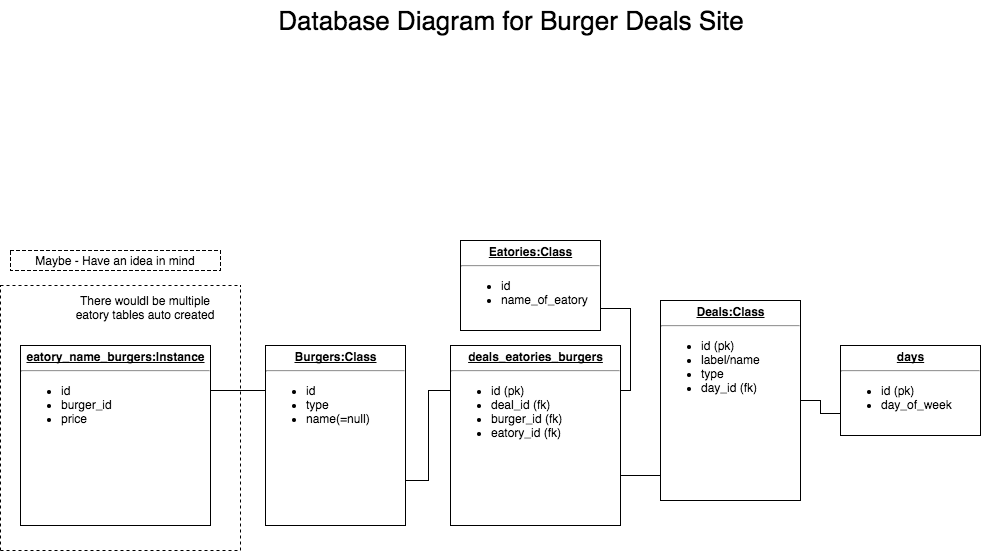

The diagram above was exported from draw.io. Its source (the exported page's mxGraphModel, read from the mxfile embedded in the PNG):
<mxGraphModel dx="580" dy="755" grid="1" gridSize="10" guides="1" tooltips="1" connect="1" arrows="1" fold="1" page="1" pageScale="1" pageWidth="1100" pageHeight="850" background="#ffffff" math="0" shadow="0">
  <root>
    <mxCell id="0" />
    <mxCell id="1" parent="0" />
    <mxCell id="24794b860abc3c2d-1" value="&lt;p style=&quot;margin: 0px ; margin-top: 4px ; text-align: center ; text-decoration: underline&quot;&gt;&lt;b&gt;eatory_name_burgers:Instance&lt;/b&gt;&lt;/p&gt;&lt;hr&gt;&lt;p style=&quot;margin: 0px ; margin-left: 8px&quot;&gt;&lt;/p&gt;&lt;ul&gt;&lt;li&gt;&lt;span style=&quot;font-size: 12px&quot;&gt;id&lt;/span&gt;&lt;/li&gt;&lt;li&gt;burger_id&lt;/li&gt;&lt;li&gt;price&lt;/li&gt;&lt;/ul&gt;&lt;p&gt;&lt;/p&gt;" style="verticalAlign=top;align=left;overflow=fill;fontSize=12;fontFamily=Helvetica;html=1;rounded=0;shadow=0;comic=0;labelBackgroundColor=none;strokeColor=#000000;strokeWidth=1;fillColor=#ffffff;" parent="1" vertex="1">
      <mxGeometry x="80" y="395" width="190" height="180" as="geometry" />
    </mxCell>
    <mxCell id="24794b860abc3c2d-40" style="edgeStyle=orthogonalEdgeStyle;rounded=0;html=1;exitX=0;exitY=0.25;entryX=1;entryY=0.25;labelBackgroundColor=none;endArrow=none;endFill=0;endSize=8;fontFamily=Verdana;fontSize=12;align=left;" parent="1" source="24794b860abc3c2d-17" target="24794b860abc3c2d-1" edge="1">
      <mxGeometry relative="1" as="geometry" />
    </mxCell>
    <mxCell id="24794b860abc3c2d-17" value="&lt;p style=&quot;text-align: center ; margin: 4px 0px 0px ; text-decoration: underline&quot;&gt;&lt;b&gt;Burgers:Class&lt;/b&gt;&lt;/p&gt;&lt;hr&gt;&lt;p style=&quot;margin: 0px ; margin-left: 8px&quot;&gt;&lt;/p&gt;&lt;ul&gt;&lt;li&gt;&lt;span style=&quot;font-size: 12px&quot;&gt;id&lt;/span&gt;&lt;/li&gt;&lt;li&gt;&lt;span style=&quot;font-size: 12px&quot;&gt;type&lt;/span&gt;&lt;/li&gt;&lt;li&gt;&lt;span style=&quot;font-size: 12px&quot;&gt;name(=null)&lt;/span&gt;&lt;/li&gt;&lt;/ul&gt;&lt;p&gt;&lt;/p&gt;" style="verticalAlign=top;align=left;overflow=fill;fontSize=12;fontFamily=Helvetica;html=1;rounded=0;shadow=0;comic=0;labelBackgroundColor=none;strokeColor=#000000;strokeWidth=1;fillColor=#ffffff;" parent="1" vertex="1">
      <mxGeometry x="325" y="395" width="140" height="180" as="geometry" />
    </mxCell>
    <mxCell id="24794b860abc3c2d-20" value="&lt;p style=&quot;margin: 0px ; margin-top: 4px ; text-align: center ; text-decoration: underline&quot;&gt;&lt;b&gt;Eatories:Class&lt;/b&gt;&lt;/p&gt;&lt;hr&gt;&lt;p style=&quot;margin: 0px ; margin-left: 8px&quot;&gt;&lt;ul&gt;&lt;li&gt;&lt;span style=&quot;font-size: 12px&quot;&gt;id&lt;/span&gt;&lt;/li&gt;&lt;li&gt;&lt;span style=&quot;font-size: 12px&quot;&gt;name_of_eatory&lt;/span&gt;&lt;/li&gt;&lt;/ul&gt;&lt;/p&gt;" style="verticalAlign=top;align=left;overflow=fill;fontSize=12;fontFamily=Helvetica;html=1;rounded=0;shadow=0;comic=0;labelBackgroundColor=none;strokeColor=#000000;strokeWidth=1;fillColor=#ffffff;" parent="1" vertex="1">
      <mxGeometry x="520" y="290" width="140" height="90" as="geometry" />
    </mxCell>
    <mxCell id="24794b860abc3c2d-33" style="edgeStyle=orthogonalEdgeStyle;rounded=0;html=1;exitX=1;exitY=0.5;entryX=0;entryY=0.75;labelBackgroundColor=none;endArrow=none;endFill=0;endSize=8;fontFamily=Verdana;fontSize=12;align=left;" parent="1" source="24794b860abc3c2d-21" target="24794b860abc3c2d-24" edge="1">
      <mxGeometry relative="1" as="geometry">
        <Array as="points">
          <mxPoint x="575" y="555" />
          <mxPoint x="575" y="525" />
        </Array>
      </mxGeometry>
    </mxCell>
    <mxCell id="24794b860abc3c2d-35" style="edgeStyle=orthogonalEdgeStyle;rounded=0;html=1;exitX=1;exitY=0.25;entryX=1;entryY=0.75;labelBackgroundColor=none;endArrow=none;endFill=0;endSize=8;fontFamily=Verdana;fontSize=12;align=left;" parent="1" source="24794b860abc3c2d-21" target="24794b860abc3c2d-20" edge="1">
      <mxGeometry relative="1" as="geometry" />
    </mxCell>
    <mxCell id="24794b860abc3c2d-48" style="edgeStyle=orthogonalEdgeStyle;rounded=0;html=1;exitX=0;exitY=0.25;entryX=1;entryY=0.75;labelBackgroundColor=none;endArrow=none;endFill=0;endSize=8;fontFamily=Verdana;fontSize=12;align=left;" parent="1" source="24794b860abc3c2d-21" target="24794b860abc3c2d-17" edge="1">
      <mxGeometry relative="1" as="geometry" />
    </mxCell>
    <mxCell id="24794b860abc3c2d-21" value="&lt;p style=&quot;margin: 0px ; margin-top: 4px ; text-align: center ; text-decoration: underline&quot;&gt;&lt;b&gt;deals_eatories_burgers&lt;/b&gt;&lt;/p&gt;&lt;hr&gt;&lt;p style=&quot;margin: 0px ; margin-left: 8px&quot;&gt;&lt;/p&gt;&lt;ul&gt;&lt;li&gt;&lt;span style=&quot;font-size: 12px&quot;&gt;id (pk)&lt;/span&gt;&lt;/li&gt;&lt;li&gt;&lt;span style=&quot;font-size: 12px&quot;&gt;deal_id (fk)&lt;/span&gt;&lt;/li&gt;&lt;li&gt;&lt;span style=&quot;font-size: 12px&quot;&gt;burger_id (fk)&lt;/span&gt;&lt;/li&gt;&lt;li&gt;&lt;span style=&quot;font-size: 12px&quot;&gt;eatory_id (fk)&lt;/span&gt;&lt;/li&gt;&lt;/ul&gt;&lt;p&gt;&lt;/p&gt;" style="verticalAlign=top;align=left;overflow=fill;fontSize=12;fontFamily=Helvetica;html=1;rounded=0;shadow=0;comic=0;labelBackgroundColor=none;strokeColor=#000000;strokeWidth=1;fillColor=#ffffff;" parent="1" vertex="1">
      <mxGeometry x="510" y="395" width="170" height="180" as="geometry" />
    </mxCell>
    <mxCell id="24794b860abc3c2d-45" style="edgeStyle=orthogonalEdgeStyle;rounded=0;html=1;exitX=1;exitY=0.5;entryX=0;entryY=0.75;labelBackgroundColor=none;endArrow=none;endFill=0;endSize=8;fontFamily=Verdana;fontSize=12;align=left;" parent="1" source="24794b860abc3c2d-24" target="24794b860abc3c2d-27" edge="1">
      <mxGeometry relative="1" as="geometry" />
    </mxCell>
    <mxCell id="24794b860abc3c2d-24" value="&lt;p style=&quot;margin: 0px ; margin-top: 4px ; text-align: center ; text-decoration: underline&quot;&gt;&lt;b&gt;Deals:Class&lt;/b&gt;&lt;/p&gt;&lt;hr&gt;&lt;p style=&quot;margin: 0px ; margin-left: 8px&quot;&gt;&lt;/p&gt;&lt;ul&gt;&lt;li&gt;&lt;span style=&quot;font-size: 12px&quot;&gt;id (pk)&lt;/span&gt;&lt;/li&gt;&lt;li&gt;label/name&lt;/li&gt;&lt;li&gt;type&lt;/li&gt;&lt;li&gt;day_id (fk)&lt;/li&gt;&lt;/ul&gt;&lt;p&gt;&lt;/p&gt;" style="verticalAlign=top;align=left;overflow=fill;fontSize=12;fontFamily=Helvetica;html=1;rounded=0;shadow=0;comic=0;labelBackgroundColor=none;strokeColor=#000000;strokeWidth=1;fillColor=#ffffff;" parent="1" vertex="1">
      <mxGeometry x="720" y="350" width="140" height="200" as="geometry" />
    </mxCell>
    <mxCell id="24794b860abc3c2d-27" value="&lt;p style=&quot;margin: 0px ; margin-top: 4px ; text-align: center ; text-decoration: underline&quot;&gt;&lt;b&gt;days&lt;/b&gt;&lt;/p&gt;&lt;hr&gt;&lt;p style=&quot;margin: 0px ; margin-left: 8px&quot;&gt;&lt;/p&gt;&lt;ul&gt;&lt;li&gt;&lt;span style=&quot;font-size: 12px&quot;&gt;id (pk)&lt;/span&gt;&lt;/li&gt;&lt;li&gt;&lt;span style=&quot;font-size: 12px&quot;&gt;day_of_week&lt;/span&gt;&lt;/li&gt;&lt;/ul&gt;&lt;p&gt;&lt;/p&gt;" style="verticalAlign=top;align=left;overflow=fill;fontSize=12;fontFamily=Helvetica;html=1;rounded=0;shadow=0;comic=0;labelBackgroundColor=none;strokeColor=#000000;strokeWidth=1;fillColor=#ffffff;" parent="1" vertex="1">
      <mxGeometry x="900" y="395" width="140" height="90" as="geometry" />
    </mxCell>
    <mxCell id="3" value="&lt;font style=&quot;font-size: 26px&quot;&gt;Database Diagram for Burger Deals Site&lt;/font&gt;" style="text;html=1;strokeColor=none;fillColor=none;align=center;verticalAlign=middle;whiteSpace=wrap;rounded=0;" parent="1" vertex="1">
      <mxGeometry x="140" y="50" width="860" height="40" as="geometry" />
    </mxCell>
    <mxCell id="4" value="There wouldl be multiple eatory tables auto created" style="text;html=1;strokeColor=none;fillColor=none;align=center;verticalAlign=middle;whiteSpace=wrap;rounded=0;" parent="1" vertex="1">
      <mxGeometry x="130" y="350" width="150" height="30" as="geometry" />
    </mxCell>
    <mxCell id="5" value="" style="endArrow=none;dashed=1;html=1;" parent="1" edge="1">
      <mxGeometry width="50" height="50" relative="1" as="geometry">
        <mxPoint x="60" y="600" as="sourcePoint" />
        <mxPoint x="60" y="335" as="targetPoint" />
      </mxGeometry>
    </mxCell>
    <mxCell id="6" value="" style="endArrow=none;dashed=1;html=1;" parent="1" edge="1">
      <mxGeometry width="50" height="50" relative="1" as="geometry">
        <mxPoint x="300" y="600" as="sourcePoint" />
        <mxPoint x="300" y="335" as="targetPoint" />
      </mxGeometry>
    </mxCell>
    <mxCell id="7" value="" style="endArrow=none;dashed=1;html=1;" parent="1" edge="1">
      <mxGeometry width="50" height="50" relative="1" as="geometry">
        <mxPoint x="60" y="600" as="sourcePoint" />
        <mxPoint x="300" y="600" as="targetPoint" />
      </mxGeometry>
    </mxCell>
    <mxCell id="8" value="" style="endArrow=none;dashed=1;html=1;" parent="1" edge="1">
      <mxGeometry width="50" height="50" relative="1" as="geometry">
        <mxPoint x="60" y="335" as="sourcePoint" />
        <mxPoint x="300" y="335" as="targetPoint" />
      </mxGeometry>
    </mxCell>
    <mxCell id="9" value="Maybe - Have an idea in mind" style="text;html=1;strokeColor=#000000;fillColor=#ffffff;align=center;verticalAlign=middle;whiteSpace=wrap;rounded=0;dashed=1;" parent="1" vertex="1">
      <mxGeometry x="70" y="300" width="210" height="20" as="geometry" />
    </mxCell>
  </root>
</mxGraphModel>